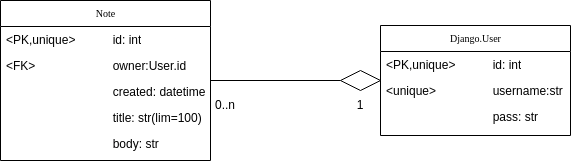

The diagram above was exported from draw.io. Its source (the exported page's mxGraphModel, read from the mxfile embedded in the PNG):
<mxGraphModel dx="988" dy="507" grid="1" gridSize="10" guides="1" tooltips="1" connect="1" arrows="1" fold="1" page="1" pageScale="1" pageWidth="850" pageHeight="1100" background="none" math="0" shadow="0">
  <root>
    <mxCell id="0" />
    <mxCell id="1" parent="0" />
    <mxCell id="2" value="Django.User" style="swimlane;html=1;fontStyle=0;childLayout=stackLayout;horizontal=1;startSize=26;fillColor=none;horizontalStack=0;resizeParent=1;resizeLast=0;collapsible=1;marginBottom=0;swimlaneFillColor=#ffffff;rounded=0;shadow=0;comic=0;labelBackgroundColor=none;strokeWidth=1;fontFamily=Verdana;fontSize=10;align=center;" vertex="1" parent="1">
      <mxGeometry x="510" y="150" width="190" height="110" as="geometry">
        <mxRectangle x="370" y="160" width="80" height="30" as="alternateBounds" />
      </mxGeometry>
    </mxCell>
    <mxCell id="3" value="&amp;lt;PK,unique&amp;gt;&lt;span style=&quot;white-space: pre;&quot;&gt;&#09;&lt;/span&gt; &lt;span style=&quot;white-space: pre;&quot;&gt;&#09;&lt;/span&gt;id: int" style="text;html=1;strokeColor=none;fillColor=none;align=left;verticalAlign=top;spacingLeft=4;spacingRight=4;whiteSpace=wrap;overflow=hidden;rotatable=0;points=[[0,0.5],[1,0.5]];portConstraint=eastwest;" vertex="1" parent="2">
      <mxGeometry y="26" width="190" height="26" as="geometry" />
    </mxCell>
    <mxCell id="4" value="&amp;lt;unique&amp;gt;&lt;span style=&quot;white-space: pre;&quot;&gt;&#09;&lt;/span&gt;&lt;span style=&quot;white-space: pre;&quot;&gt;&#09;&lt;span style=&quot;white-space: pre;&quot;&gt;&#09;&lt;/span&gt;&lt;/span&gt;username:str" style="text;html=1;strokeColor=none;fillColor=none;align=left;verticalAlign=top;spacingLeft=4;spacingRight=4;whiteSpace=wrap;overflow=hidden;rotatable=0;points=[[0,0.5],[1,0.5]];portConstraint=eastwest;" vertex="1" parent="2">
      <mxGeometry y="52" width="190" height="26" as="geometry" />
    </mxCell>
    <mxCell id="5" value="&lt;span style=&quot;white-space: pre;&quot;&gt;&#09;&lt;/span&gt;&lt;span style=&quot;white-space: pre;&quot;&gt;&#09;&lt;/span&gt;&lt;span style=&quot;white-space: pre;&quot;&gt;&#09;&lt;/span&gt;&lt;span style=&quot;white-space: pre;&quot;&gt;&#09;&lt;/span&gt;pass: str" style="text;html=1;strokeColor=none;fillColor=none;align=left;verticalAlign=top;spacingLeft=4;spacingRight=4;whiteSpace=wrap;overflow=hidden;rotatable=0;points=[[0,0.5],[1,0.5]];portConstraint=eastwest;" vertex="1" parent="2">
      <mxGeometry y="78" width="190" height="26" as="geometry" />
    </mxCell>
    <mxCell id="6" value="Note" style="swimlane;html=1;fontStyle=0;childLayout=stackLayout;horizontal=1;startSize=26;fillColor=none;horizontalStack=0;resizeParent=1;resizeLast=0;collapsible=1;marginBottom=0;swimlaneFillColor=#ffffff;rounded=0;shadow=0;comic=0;labelBackgroundColor=none;strokeWidth=1;fontFamily=Verdana;fontSize=10;align=center;" vertex="1" parent="1">
      <mxGeometry x="130" y="125" width="210" height="160" as="geometry">
        <mxRectangle x="370" y="160" width="80" height="30" as="alternateBounds" />
      </mxGeometry>
    </mxCell>
    <mxCell id="7" value="&amp;lt;PK,unique&amp;gt;&lt;span style=&quot;white-space: pre;&quot;&gt;&#09;&lt;/span&gt; &lt;span style=&quot;white-space: pre;&quot;&gt;&#09;&lt;/span&gt;id: int" style="text;html=1;strokeColor=none;fillColor=none;align=left;verticalAlign=top;spacingLeft=4;spacingRight=4;whiteSpace=wrap;overflow=hidden;rotatable=0;points=[[0,0.5],[1,0.5]];portConstraint=eastwest;" vertex="1" parent="6">
      <mxGeometry y="26" width="210" height="26" as="geometry" />
    </mxCell>
    <mxCell id="8" value="&amp;lt;FK&amp;gt;&lt;span style=&quot;white-space: pre;&quot;&gt;&#09;&lt;/span&gt;&lt;span style=&quot;white-space: pre;&quot;&gt;&#09;&lt;span style=&quot;white-space: pre;&quot;&gt;&#09;&lt;/span&gt;&lt;/span&gt;owner:User.id" style="text;html=1;strokeColor=none;fillColor=none;align=left;verticalAlign=top;spacingLeft=4;spacingRight=4;whiteSpace=wrap;overflow=hidden;rotatable=0;points=[[0,0.5],[1,0.5]];portConstraint=eastwest;" vertex="1" parent="6">
      <mxGeometry y="52" width="210" height="26" as="geometry" />
    </mxCell>
    <mxCell id="9" value="&lt;span style=&quot;white-space: pre;&quot;&gt;&#09;&lt;/span&gt;&lt;span style=&quot;white-space: pre;&quot;&gt;&#09;&lt;/span&gt;&lt;span style=&quot;white-space: pre;&quot;&gt;&#09;&lt;/span&gt;&lt;span style=&quot;white-space: pre;&quot;&gt;&#09;&lt;/span&gt;created: datetime" style="text;html=1;strokeColor=none;fillColor=none;align=left;verticalAlign=top;spacingLeft=4;spacingRight=4;whiteSpace=wrap;overflow=hidden;rotatable=0;points=[[0,0.5],[1,0.5]];portConstraint=eastwest;" vertex="1" parent="6">
      <mxGeometry y="78" width="210" height="26" as="geometry" />
    </mxCell>
    <mxCell id="10" value="&lt;span style=&quot;white-space: pre;&quot;&gt;&#09;&lt;/span&gt;&lt;span style=&quot;white-space: pre;&quot;&gt;&#09;&lt;/span&gt;&lt;span style=&quot;white-space: pre;&quot;&gt;&#09;&lt;/span&gt;&lt;span style=&quot;white-space: pre;&quot;&gt;&#09;&lt;/span&gt;title: str(lim=100)" style="text;html=1;strokeColor=none;fillColor=none;align=left;verticalAlign=top;spacingLeft=4;spacingRight=4;whiteSpace=wrap;overflow=hidden;rotatable=0;points=[[0,0.5],[1,0.5]];portConstraint=eastwest;" vertex="1" parent="6">
      <mxGeometry y="104" width="210" height="26" as="geometry" />
    </mxCell>
    <mxCell id="11" value="&lt;span style=&quot;white-space: pre;&quot;&gt;&#09;&lt;/span&gt;&lt;span style=&quot;white-space: pre;&quot;&gt;&#09;&lt;/span&gt;&lt;span style=&quot;white-space: pre;&quot;&gt;&#09;&lt;/span&gt;&lt;span style=&quot;white-space: pre;&quot;&gt;&#09;&lt;/span&gt;body: str" style="text;html=1;strokeColor=none;fillColor=none;align=left;verticalAlign=top;spacingLeft=4;spacingRight=4;whiteSpace=wrap;overflow=hidden;rotatable=0;points=[[0,0.5],[1,0.5]];portConstraint=eastwest;" vertex="1" parent="6">
      <mxGeometry y="130" width="210" height="26" as="geometry" />
    </mxCell>
    <mxCell id="12" style="edgeStyle=orthogonalEdgeStyle;rounded=0;orthogonalLoop=1;jettySize=auto;html=1;exitX=0;exitY=0.5;exitDx=0;exitDy=0;endArrow=none;endFill=0;" edge="1" source="13" target="6" parent="1">
      <mxGeometry relative="1" as="geometry" />
    </mxCell>
    <mxCell id="13" value="" style="rhombus;whiteSpace=wrap;html=1;" vertex="1" parent="1">
      <mxGeometry x="470" y="195" width="40" height="20" as="geometry" />
    </mxCell>
    <mxCell id="14" value="1" style="text;html=1;strokeColor=none;fillColor=none;align=center;verticalAlign=middle;whiteSpace=wrap;rounded=0;" vertex="1" parent="1">
      <mxGeometry x="475" y="215" width="30" height="30" as="geometry" />
    </mxCell>
    <mxCell id="15" value="0..n" style="text;html=1;strokeColor=none;fillColor=none;align=center;verticalAlign=middle;whiteSpace=wrap;rounded=0;" vertex="1" parent="1">
      <mxGeometry x="340" y="215" width="30" height="30" as="geometry" />
    </mxCell>
  </root>
</mxGraphModel>